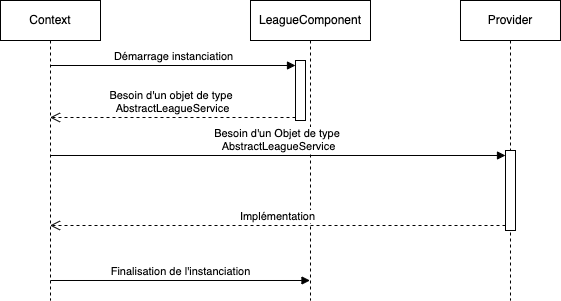

The diagram above was exported from draw.io. Its source (the exported page's mxGraphModel, read from the mxfile embedded in the PNG):
<mxGraphModel dx="1194" dy="693" grid="1" gridSize="10" guides="1" tooltips="1" connect="1" arrows="1" fold="1" page="1" pageScale="1" pageWidth="1169" pageHeight="827" math="0" shadow="0">
  <root>
    <mxCell id="0" />
    <mxCell id="1" parent="0" />
    <mxCell id="Xkn12ENP8jKMR9Kq2ddB-15" value="Context&lt;span style=&quot;color: rgba(0, 0, 0, 0); font-family: monospace; font-size: 0px; text-align: start; text-wrap: nowrap;&quot;&gt;%3CmxGraphModel%3E%3Croot%3E%3CmxCell%20id%3D%220%22%2F%3E%3CmxCell%20id%3D%221%22%20parent%3D%220%22%2F%3E%3CmxCell%20id%3D%222%22%20value%3D%22%26lt%3Bp%20style%3D%26quot%3Bmargin%3A%204px%200px%200px%3B%20text-align%3A%20center%3B%20font-size%3A%2018px%3B%26quot%3B%26gt%3B%26lt%3Bb%20style%3D%26quot%3B%26quot%3B%26gt%3B%26lt%3Bfont%20style%3D%26quot%3Bfont-size%3A%2018px%3B%26quot%3B%26gt%3BLeagueService%26lt%3B%2Ffont%26gt%3B%26lt%3B%2Fb%26gt%3B%26lt%3B%2Fp%26gt%3B%26lt%3Bhr%20size%3D%26quot%3B1%26quot%3B%20style%3D%26quot%3Bborder-style%3A%20solid%3B%20font-size%3A%2018px%3B%26quot%3B%26gt%3B%26lt%3Bdiv%20style%3D%26quot%3Bheight%3A%202px%3B%20font-size%3A%2018px%3B%26quot%3B%26gt%3B%26lt%3B%2Fdiv%26gt%3B%22%20style%3D%22verticalAlign%3Dtop%3Balign%3Dleft%3Boverflow%3Dfill%3Bhtml%3D1%3BwhiteSpace%3Dwrap%3B%22%20vertex%3D%221%22%20parent%3D%221%22%3E%3CmxGeometry%20x%3D%22550%22%20y%3D%22414%22%20width%3D%22190%22%20height%3D%2280%22%20as%3D%22geometry%22%2F%3E%3C%2FmxCell%3E%3C%2Froot%3E%3C%2FmxGraphModel%3E&lt;/span&gt;" style="shape=umlLifeline;perimeter=lifelinePerimeter;whiteSpace=wrap;html=1;container=1;dropTarget=0;collapsible=0;recursiveResize=0;outlineConnect=0;portConstraint=eastwest;newEdgeStyle={&quot;curved&quot;:0,&quot;rounded&quot;:0};" vertex="1" parent="1">
      <mxGeometry x="70" y="80" width="100" height="300" as="geometry" />
    </mxCell>
    <mxCell id="Xkn12ENP8jKMR9Kq2ddB-16" value="LeagueComponent" style="shape=umlLifeline;perimeter=lifelinePerimeter;whiteSpace=wrap;html=1;container=1;dropTarget=0;collapsible=0;recursiveResize=0;outlineConnect=0;portConstraint=eastwest;newEdgeStyle={&quot;curved&quot;:0,&quot;rounded&quot;:0};" vertex="1" parent="1">
      <mxGeometry x="320" y="80" width="120" height="300" as="geometry" />
    </mxCell>
    <mxCell id="Xkn12ENP8jKMR9Kq2ddB-17" value="" style="html=1;points=[[0,0,0,0,5],[0,1,0,0,-5],[1,0,0,0,5],[1,1,0,0,-5]];perimeter=orthogonalPerimeter;outlineConnect=0;targetShapes=umlLifeline;portConstraint=eastwest;newEdgeStyle={&quot;curved&quot;:0,&quot;rounded&quot;:0};" vertex="1" parent="Xkn12ENP8jKMR9Kq2ddB-16">
      <mxGeometry x="45" y="60" width="10" height="60" as="geometry" />
    </mxCell>
    <mxCell id="Xkn12ENP8jKMR9Kq2ddB-18" value="Démarrage instanciation" style="html=1;verticalAlign=bottom;endArrow=block;curved=0;rounded=0;entryX=0;entryY=0;entryDx=0;entryDy=5;" edge="1" target="Xkn12ENP8jKMR9Kq2ddB-17" parent="1">
      <mxGeometry relative="1" as="geometry">
        <mxPoint x="120" y="145" as="sourcePoint" />
      </mxGeometry>
    </mxCell>
    <mxCell id="Xkn12ENP8jKMR9Kq2ddB-19" value="Besoin d'un objet de type&amp;nbsp;&lt;div&gt;AbstractLeagueService&lt;/div&gt;" style="html=1;verticalAlign=bottom;endArrow=open;dashed=1;endSize=8;curved=0;rounded=0;exitX=0;exitY=1;exitDx=0;exitDy=-5;" edge="1" parent="1" target="Xkn12ENP8jKMR9Kq2ddB-15">
      <mxGeometry relative="1" as="geometry">
        <mxPoint x="119" y="202" as="targetPoint" />
        <mxPoint x="365" y="197" as="sourcePoint" />
      </mxGeometry>
    </mxCell>
    <mxCell id="Xkn12ENP8jKMR9Kq2ddB-20" value="Provider" style="shape=umlLifeline;perimeter=lifelinePerimeter;whiteSpace=wrap;html=1;container=1;dropTarget=0;collapsible=0;recursiveResize=0;outlineConnect=0;portConstraint=eastwest;newEdgeStyle={&quot;curved&quot;:0,&quot;rounded&quot;:0};" vertex="1" parent="1">
      <mxGeometry x="530" y="80" width="100" height="300" as="geometry" />
    </mxCell>
    <mxCell id="Xkn12ENP8jKMR9Kq2ddB-22" value="" style="html=1;points=[[0,0,0,0,5],[0,1,0,0,-5],[1,0,0,0,5],[1,1,0,0,-5]];perimeter=orthogonalPerimeter;outlineConnect=0;targetShapes=umlLifeline;portConstraint=eastwest;newEdgeStyle={&quot;curved&quot;:0,&quot;rounded&quot;:0};" vertex="1" parent="Xkn12ENP8jKMR9Kq2ddB-20">
      <mxGeometry x="45" y="150" width="10" height="80" as="geometry" />
    </mxCell>
    <mxCell id="Xkn12ENP8jKMR9Kq2ddB-23" value="Besoin d'un Objet de type&amp;nbsp;&lt;div&gt;AbstractLeagueService&lt;/div&gt;" style="html=1;verticalAlign=bottom;endArrow=block;curved=0;rounded=0;entryX=0;entryY=0;entryDx=0;entryDy=5;" edge="1" target="Xkn12ENP8jKMR9Kq2ddB-22" parent="1" source="Xkn12ENP8jKMR9Kq2ddB-15">
      <mxGeometry relative="1" as="geometry">
        <mxPoint x="505" y="235" as="sourcePoint" />
      </mxGeometry>
    </mxCell>
    <mxCell id="Xkn12ENP8jKMR9Kq2ddB-24" value="Implémentation" style="html=1;verticalAlign=bottom;endArrow=open;dashed=1;endSize=8;curved=0;rounded=0;exitX=0;exitY=1;exitDx=0;exitDy=-5;" edge="1" source="Xkn12ENP8jKMR9Kq2ddB-22" parent="1" target="Xkn12ENP8jKMR9Kq2ddB-15">
      <mxGeometry relative="1" as="geometry">
        <mxPoint x="505" y="305" as="targetPoint" />
      </mxGeometry>
    </mxCell>
    <mxCell id="Xkn12ENP8jKMR9Kq2ddB-25" value="Finalisation de l'instanciation" style="html=1;verticalAlign=bottom;endArrow=block;curved=0;rounded=0;" edge="1" parent="1" target="Xkn12ENP8jKMR9Kq2ddB-16">
      <mxGeometry width="80" relative="1" as="geometry">
        <mxPoint x="120" y="360" as="sourcePoint" />
        <mxPoint x="200" y="360" as="targetPoint" />
      </mxGeometry>
    </mxCell>
  </root>
</mxGraphModel>